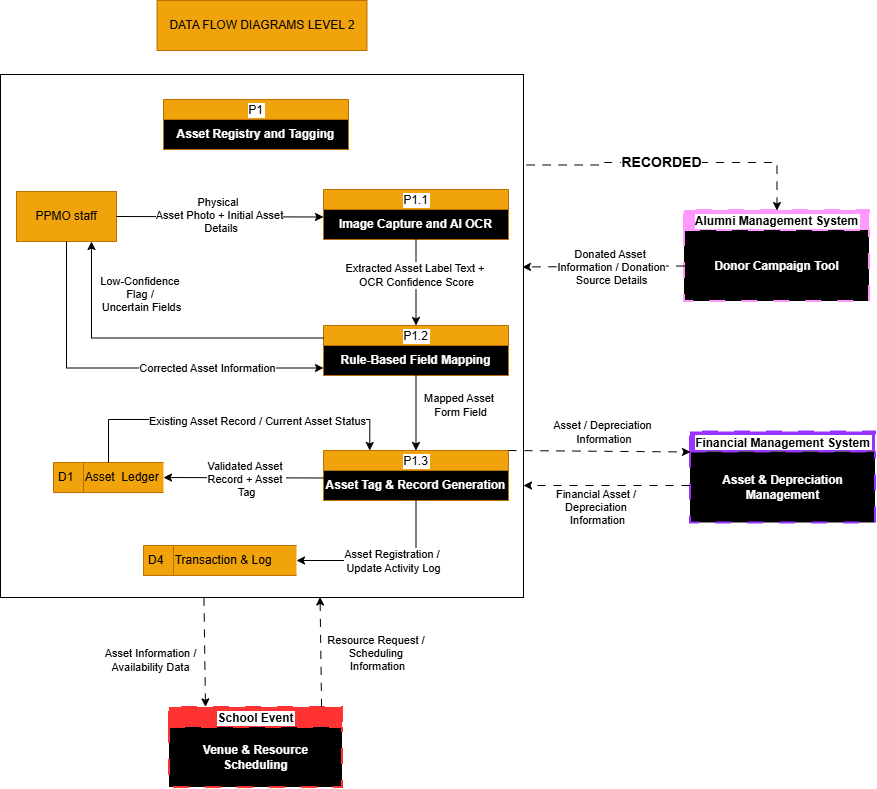

The diagram above was exported from draw.io. Its source (the exported page's mxGraphModel, read from the mxfile embedded in the PNG):
<mxGraphModel dx="1011" dy="501" grid="0" gridSize="10" guides="1" tooltips="1" connect="1" arrows="1" fold="1" page="1" pageScale="1" pageWidth="850" pageHeight="1100" math="0" shadow="0">
  <root>
    <mxCell id="0" />
    <mxCell id="1" parent="0" />
    <mxCell id="jtKiNE-pEusCopSxhT4q-51" parent="1" style="whiteSpace=wrap;html=1;aspect=fixed;" value="" vertex="1">
      <mxGeometry height="523" width="523" x="102" y="91" as="geometry" />
    </mxCell>
    <mxCell id="0dSx5bil8XsTD-dEHV3--8" parent="1" style="html=1;dashed=0;whiteSpace=wrap;fillColor=#f0a30a;fontColor=#000000;strokeColor=#BD7000;" value="DATA FLOW DIAGRAMS LEVEL 2" vertex="1">
      <mxGeometry height="50" width="210" x="258.5" y="17" as="geometry" />
    </mxCell>
    <mxCell id="biX0xVSuOl3AAxMiBaib-11" parent="1" style="html=1;dashed=0;whiteSpace=wrap;fillColor=#f0a30a;fontColor=#000000;strokeColor=#BD7000;" value="PPMO staff" vertex="1">
      <mxGeometry height="50" width="100" x="118" y="208" as="geometry" />
    </mxCell>
    <mxCell id="jtKiNE-pEusCopSxhT4q-1" parent="1" style="swimlane;fontStyle=0;childLayout=stackLayout;horizontal=1;startSize=20;fillColor=#f0a30a;horizontalStack=0;resizeParent=1;resizeParentMax=0;resizeLast=0;collapsible=0;marginBottom=0;swimlaneFillColor=#000000;fontColor=#000000;strokeColor=#BD7000;labelBackgroundColor=#FFFFFF;" value="P1" vertex="1">
      <mxGeometry height="50" width="185" x="265" y="116" as="geometry" />
    </mxCell>
    <mxCell id="jtKiNE-pEusCopSxhT4q-2" parent="jtKiNE-pEusCopSxhT4q-1" style="text;html=1;whiteSpace=wrap;strokeColor=none;fillColor=none;align=center;verticalAlign=middle;rounded=0;" value="&lt;b&gt;&lt;font style=&quot;color: rgb(255, 255, 255); background-color: rgb(0, 0, 0);&quot;&gt;Asset Registry and Tagging&lt;/font&gt;&lt;/b&gt;" vertex="1">
      <mxGeometry height="30" width="185" y="20" as="geometry" />
    </mxCell>
    <mxCell id="jtKiNE-pEusCopSxhT4q-3" parent="1" style="swimlane;fontStyle=0;childLayout=stackLayout;horizontal=1;startSize=20;fillColor=#f0a30a;horizontalStack=0;resizeParent=1;resizeParentMax=0;resizeLast=0;collapsible=0;marginBottom=0;swimlaneFillColor=#000000;fontColor=#000000;strokeColor=#BD7000;labelBackgroundColor=#FFFFFF;" value="P1.1" vertex="1">
      <mxGeometry height="50" width="185" x="425" y="206" as="geometry" />
    </mxCell>
    <mxCell id="jtKiNE-pEusCopSxhT4q-4" parent="jtKiNE-pEusCopSxhT4q-3" style="text;html=1;whiteSpace=wrap;strokeColor=none;fillColor=none;align=center;verticalAlign=middle;rounded=0;" value="&lt;b&gt;&lt;font style=&quot;color: rgb(255, 255, 255); background-color: rgb(0, 0, 0);&quot;&gt;Image Capture and AI OCR&lt;/font&gt;&lt;/b&gt;" vertex="1">
      <mxGeometry height="30" width="185" y="20" as="geometry" />
    </mxCell>
    <mxCell id="jtKiNE-pEusCopSxhT4q-6" edge="1" parent="1" source="biX0xVSuOl3AAxMiBaib-11" style="endArrow=classic;html=1;rounded=0;entryX=0;entryY=0.25;entryDx=0;entryDy=0;exitX=1;exitY=0.5;exitDx=0;exitDy=0;" target="jtKiNE-pEusCopSxhT4q-4" value="">
      <mxGeometry height="50" relative="1" width="50" as="geometry">
        <mxPoint x="349" y="255" as="sourcePoint" />
        <mxPoint x="399" y="205" as="targetPoint" />
      </mxGeometry>
    </mxCell>
    <mxCell id="jtKiNE-pEusCopSxhT4q-7" connectable="0" parent="jtKiNE-pEusCopSxhT4q-6" style="edgeLabel;html=1;align=center;verticalAlign=middle;resizable=0;points=[];" value="Physical&amp;nbsp;&lt;div&gt;Asset Photo + Initial Asset&lt;/div&gt;&lt;div&gt;&amp;nbsp;Details&lt;/div&gt;" vertex="1">
      <mxGeometry relative="1" x="0.2527" y="4" as="geometry">
        <mxPoint x="-28" y="2" as="offset" />
      </mxGeometry>
    </mxCell>
    <mxCell id="jtKiNE-pEusCopSxhT4q-8" parent="1" style="swimlane;fontStyle=0;childLayout=stackLayout;horizontal=1;startSize=20;fillColor=#f0a30a;horizontalStack=0;resizeParent=1;resizeParentMax=0;resizeLast=0;collapsible=0;marginBottom=0;swimlaneFillColor=#000000;fontColor=#000000;strokeColor=#BD7000;labelBackgroundColor=#FFFFFF;" value="P1.2" vertex="1">
      <mxGeometry height="50" width="185" x="425" y="342" as="geometry" />
    </mxCell>
    <mxCell id="jtKiNE-pEusCopSxhT4q-9" parent="jtKiNE-pEusCopSxhT4q-8" style="text;html=1;whiteSpace=wrap;strokeColor=none;fillColor=none;align=center;verticalAlign=middle;rounded=0;" value="&lt;b&gt;&lt;font style=&quot;color: rgb(255, 255, 255); background-color: rgb(0, 0, 0);&quot;&gt;Rule-Based Field Mapping&lt;/font&gt;&lt;/b&gt;" vertex="1">
      <mxGeometry height="30" width="185" y="20" as="geometry" />
    </mxCell>
    <mxCell id="jtKiNE-pEusCopSxhT4q-10" edge="1" parent="1" source="biX0xVSuOl3AAxMiBaib-11" style="endArrow=classic;html=1;rounded=0;entryX=0;entryY=0.75;entryDx=0;entryDy=0;exitX=0.5;exitY=1;exitDx=0;exitDy=0;edgeStyle=orthogonalEdgeStyle;" target="jtKiNE-pEusCopSxhT4q-9" value="">
      <mxGeometry height="50" relative="1" width="50" as="geometry">
        <mxPoint x="496" y="234" as="sourcePoint" />
        <mxPoint x="546" y="184" as="targetPoint" />
      </mxGeometry>
    </mxCell>
    <mxCell id="jtKiNE-pEusCopSxhT4q-17" connectable="0" parent="jtKiNE-pEusCopSxhT4q-10" style="edgeLabel;html=1;align=center;verticalAlign=middle;resizable=0;points=[];" value="Corrected Asset Information" vertex="1">
      <mxGeometry relative="1" x="0.3898" as="geometry">
        <mxPoint x="1" as="offset" />
      </mxGeometry>
    </mxCell>
    <mxCell id="jtKiNE-pEusCopSxhT4q-11" edge="1" parent="1" source="jtKiNE-pEusCopSxhT4q-4" style="endArrow=classic;html=1;rounded=0;entryX=0.5;entryY=0;entryDx=0;entryDy=0;exitX=0.5;exitY=1;exitDx=0;exitDy=0;" target="jtKiNE-pEusCopSxhT4q-8" value="">
      <mxGeometry height="50" relative="1" width="50" as="geometry">
        <mxPoint x="496" y="234" as="sourcePoint" />
        <mxPoint x="546" y="184" as="targetPoint" />
      </mxGeometry>
    </mxCell>
    <mxCell id="jtKiNE-pEusCopSxhT4q-13" connectable="0" parent="jtKiNE-pEusCopSxhT4q-11" style="edgeLabel;html=1;align=center;verticalAlign=middle;resizable=0;points=[];" value="Extracted Asset Label Text +&amp;nbsp;&lt;div&gt;OCR Confidence Score&lt;/div&gt;" vertex="1">
      <mxGeometry relative="1" x="-0.1783" as="geometry">
        <mxPoint as="offset" />
      </mxGeometry>
    </mxCell>
    <mxCell id="jtKiNE-pEusCopSxhT4q-14" edge="1" parent="1" source="jtKiNE-pEusCopSxhT4q-8" style="endArrow=classic;html=1;rounded=0;entryX=0.75;entryY=1;entryDx=0;entryDy=0;exitX=0;exitY=0.25;exitDx=0;exitDy=0;edgeStyle=orthogonalEdgeStyle;" target="biX0xVSuOl3AAxMiBaib-11" value="">
      <mxGeometry height="50" relative="1" width="50" as="geometry">
        <mxPoint x="496" y="392" as="sourcePoint" />
        <mxPoint x="546" y="342" as="targetPoint" />
      </mxGeometry>
    </mxCell>
    <mxCell id="jtKiNE-pEusCopSxhT4q-15" connectable="0" parent="jtKiNE-pEusCopSxhT4q-14" style="edgeLabel;html=1;align=center;verticalAlign=middle;resizable=0;points=[];" value="Low-Confidence&amp;nbsp;&lt;div&gt;Flag /&amp;nbsp;&lt;div&gt;Uncertain Fields&lt;/div&gt;&lt;/div&gt;" vertex="1">
      <mxGeometry relative="1" x="-0.5115" y="2" as="geometry">
        <mxPoint x="-103" y="-46" as="offset" />
      </mxGeometry>
    </mxCell>
    <mxCell id="jtKiNE-pEusCopSxhT4q-18" parent="1" style="swimlane;fontStyle=0;childLayout=stackLayout;horizontal=1;startSize=20;fillColor=#f0a30a;horizontalStack=0;resizeParent=1;resizeParentMax=0;resizeLast=0;collapsible=0;marginBottom=0;swimlaneFillColor=#000000;fontColor=#000000;strokeColor=#BD7000;labelBackgroundColor=#FFFFFF;" value="P1.3" vertex="1">
      <mxGeometry height="50" width="185" x="425" y="467" as="geometry" />
    </mxCell>
    <mxCell id="jtKiNE-pEusCopSxhT4q-19" parent="jtKiNE-pEusCopSxhT4q-18" style="text;html=1;whiteSpace=wrap;strokeColor=none;fillColor=none;align=center;verticalAlign=middle;rounded=0;" value="&lt;b&gt;&lt;font style=&quot;color: rgb(255, 255, 255); background-color: rgb(0, 0, 0);&quot;&gt;Asset Tag &amp;amp; Record Generation&lt;/font&gt;&lt;/b&gt;" vertex="1">
      <mxGeometry height="30" width="185" y="20" as="geometry" />
    </mxCell>
    <mxCell id="jtKiNE-pEusCopSxhT4q-20" edge="1" parent="1" source="jtKiNE-pEusCopSxhT4q-9" style="endArrow=classic;html=1;rounded=0;exitX=0.5;exitY=1;exitDx=0;exitDy=0;entryX=0.5;entryY=0;entryDx=0;entryDy=0;" target="jtKiNE-pEusCopSxhT4q-18" value="">
      <mxGeometry height="50" relative="1" width="50" as="geometry">
        <mxPoint x="411" y="392" as="sourcePoint" />
        <mxPoint x="461" y="342" as="targetPoint" />
      </mxGeometry>
    </mxCell>
    <mxCell id="jtKiNE-pEusCopSxhT4q-21" connectable="0" parent="jtKiNE-pEusCopSxhT4q-20" style="edgeLabel;html=1;align=center;verticalAlign=middle;resizable=0;points=[];" value="Mapped Asset&amp;nbsp;&lt;div&gt;Form Field&lt;/div&gt;" vertex="1">
      <mxGeometry relative="1" x="-0.1911" y="1" as="geometry">
        <mxPoint x="43" y="-1" as="offset" />
      </mxGeometry>
    </mxCell>
    <mxCell id="jtKiNE-pEusCopSxhT4q-22" parent="1" style="html=1;dashed=0;whiteSpace=wrap;shape=mxgraph.dfd.dataStoreID;align=left;spacingLeft=3;points=[[0,0],[0.5,0],[1,0],[0,0.5],[1,0.5],[0,1],[0.5,1],[1,1]];fillColor=#f0a30a;fontColor=#000000;strokeColor=#BD7000;" value="D1&lt;span style=&quot;white-space: pre;&quot;&gt;&#09;&lt;/span&gt;Asset&amp;nbsp; Ledger" vertex="1">
      <mxGeometry height="30" width="110" x="155" y="479" as="geometry" />
    </mxCell>
    <mxCell id="jtKiNE-pEusCopSxhT4q-23" edge="1" parent="1" source="jtKiNE-pEusCopSxhT4q-19" style="endArrow=classic;html=1;rounded=0;entryX=1;entryY=0.5;entryDx=0;entryDy=0;exitX=0;exitY=0.25;exitDx=0;exitDy=0;" target="jtKiNE-pEusCopSxhT4q-22" value="">
      <mxGeometry height="50" relative="1" width="50" as="geometry">
        <mxPoint x="411" y="402" as="sourcePoint" />
        <mxPoint x="461" y="352" as="targetPoint" />
      </mxGeometry>
    </mxCell>
    <mxCell id="jtKiNE-pEusCopSxhT4q-24" connectable="0" parent="jtKiNE-pEusCopSxhT4q-23" style="edgeLabel;html=1;align=center;verticalAlign=middle;resizable=0;points=[];" value="Validated Asset&amp;nbsp;&lt;div&gt;Record + Asset&amp;nbsp;&lt;/div&gt;&lt;div&gt;Tag&lt;/div&gt;" vertex="1">
      <mxGeometry relative="1" x="-0.0395" y="1" as="geometry">
        <mxPoint as="offset" />
      </mxGeometry>
    </mxCell>
    <mxCell id="jtKiNE-pEusCopSxhT4q-25" edge="1" parent="1" source="jtKiNE-pEusCopSxhT4q-22" style="endArrow=classic;html=1;rounded=0;entryX=0.25;entryY=0;entryDx=0;entryDy=0;exitX=0.5;exitY=0;exitDx=0;exitDy=0;edgeStyle=orthogonalEdgeStyle;" target="jtKiNE-pEusCopSxhT4q-18" value="">
      <mxGeometry height="50" relative="1" width="50" as="geometry">
        <Array as="points">
          <mxPoint x="210" y="436" />
          <mxPoint x="471" y="436" />
        </Array>
        <mxPoint x="688" y="558" as="sourcePoint" />
        <mxPoint x="461" y="352" as="targetPoint" />
      </mxGeometry>
    </mxCell>
    <mxCell id="jtKiNE-pEusCopSxhT4q-26" connectable="0" parent="jtKiNE-pEusCopSxhT4q-25" style="edgeLabel;html=1;align=center;verticalAlign=middle;resizable=0;points=[];" value="Existing Asset Record / Current Asset Status" vertex="1">
      <mxGeometry relative="1" x="0.1365" y="-1" as="geometry">
        <mxPoint as="offset" />
      </mxGeometry>
    </mxCell>
    <mxCell id="jtKiNE-pEusCopSxhT4q-53" parent="1" style="swimlane;fontStyle=1;childLayout=stackLayout;horizontal=1;startSize=20;horizontalStack=0;resizeParent=1;resizeParentMax=0;resizeLast=0;collapsible=0;marginBottom=0;swimlaneFillColor=#000000;labelBackgroundColor=#FFFFFF;dashed=1;dashPattern=8 8;strokeWidth=2;fontColor=#000000;fillColor=#FF3333;strokeColor=#FF3333;" value="School Event" vertex="1">
      <mxGeometry height="80" width="173" x="271" y="724" as="geometry" />
    </mxCell>
    <mxCell id="jtKiNE-pEusCopSxhT4q-54" parent="jtKiNE-pEusCopSxhT4q-53" style="text;html=1;whiteSpace=wrap;strokeColor=none;fillColor=none;align=center;verticalAlign=middle;rounded=0;" value="&lt;b&gt;&lt;font style=&quot;color: rgb(255, 255, 255); background-color: rgb(0, 0, 0);&quot;&gt;Venue &amp;amp; Resource Scheduling&lt;/font&gt;&lt;/b&gt;" vertex="1">
      <mxGeometry height="60" width="173" y="20" as="geometry" />
    </mxCell>
    <mxCell id="jtKiNE-pEusCopSxhT4q-55" edge="1" parent="1" source="jtKiNE-pEusCopSxhT4q-51" style="endArrow=classic;html=1;rounded=0;exitX=0.389;exitY=1;exitDx=0;exitDy=0;entryX=0.208;entryY=-0.008;entryDx=0;entryDy=0;exitPerimeter=0;dashed=1;dashPattern=8 8;entryPerimeter=0;" target="jtKiNE-pEusCopSxhT4q-53" value="">
      <mxGeometry height="50" relative="1" width="50" as="geometry">
        <mxPoint x="367" y="747" as="sourcePoint" />
        <mxPoint x="417" y="697" as="targetPoint" />
      </mxGeometry>
    </mxCell>
    <mxCell id="08O0_B35TcOQhDJzF0hJ-1" connectable="0" parent="jtKiNE-pEusCopSxhT4q-55" style="edgeLabel;html=1;align=center;verticalAlign=middle;resizable=0;points=[];" value="&lt;table&gt;&lt;tbody&gt;&lt;tr&gt;&lt;td data-start=&quot;3825&quot; data-end=&quot;3864&quot; data-col-size=&quot;sm&quot;&gt;&lt;strong data-start=&quot;3827&quot; data-end=&quot;3863&quot;&gt;&lt;/strong&gt;&lt;/td&gt;&lt;/tr&gt;&lt;/tbody&gt;&lt;/table&gt;&lt;table&gt;&lt;tbody&gt;&lt;tr&gt;&lt;td data-start=&quot;3864&quot; data-end=&quot;3904&quot; data-col-size=&quot;md&quot;&gt;Asset Information / &lt;br&gt;Availability Data&lt;/td&gt;&lt;/tr&gt;&lt;/tbody&gt;&lt;/table&gt;" vertex="1">
      <mxGeometry relative="1" x="0.0805" y="-2" as="geometry">
        <mxPoint x="-53" as="offset" />
      </mxGeometry>
    </mxCell>
    <mxCell id="08O0_B35TcOQhDJzF0hJ-2" edge="1" parent="1" source="jtKiNE-pEusCopSxhT4q-53" style="endArrow=classic;html=1;rounded=0;exitX=0.879;exitY=-0.008;exitDx=0;exitDy=0;entryX=0.611;entryY=0.999;entryDx=0;entryDy=0;exitPerimeter=0;dashed=1;dashPattern=8 8;entryPerimeter=0;" target="jtKiNE-pEusCopSxhT4q-51" value="">
      <mxGeometry height="50" relative="1" width="50" as="geometry">
        <mxPoint x="388" y="654" as="sourcePoint" />
        <mxPoint x="390" y="763" as="targetPoint" />
      </mxGeometry>
    </mxCell>
    <mxCell id="08O0_B35TcOQhDJzF0hJ-3" connectable="0" parent="08O0_B35TcOQhDJzF0hJ-2" style="edgeLabel;html=1;align=center;verticalAlign=middle;resizable=0;points=[];" value="Resource Request /&amp;nbsp;&lt;div&gt;Scheduling&amp;nbsp;&lt;/div&gt;&lt;div&gt;Information&lt;/div&gt;" vertex="1">
      <mxGeometry relative="1" x="0.0805" y="-2" as="geometry">
        <mxPoint x="54" y="5" as="offset" />
      </mxGeometry>
    </mxCell>
    <mxCell id="08O0_B35TcOQhDJzF0hJ-4" parent="1" style="swimlane;fontStyle=1;childLayout=stackLayout;horizontal=1;startSize=20;horizontalStack=0;resizeParent=1;resizeParentMax=0;resizeLast=0;collapsible=0;marginBottom=0;swimlaneFillColor=#000000;labelBackgroundColor=#FFFFFF;dashed=1;dashPattern=8 8;strokeWidth=2;fontColor=#000000;fillColor=#9933FF;strokeColor=#9933FF;" value="Financial Management System" vertex="1">
      <mxGeometry height="91" width="185" x="792" y="448.5" as="geometry" />
    </mxCell>
    <mxCell id="08O0_B35TcOQhDJzF0hJ-5" parent="08O0_B35TcOQhDJzF0hJ-4" style="text;html=1;whiteSpace=wrap;strokeColor=none;fillColor=none;align=center;verticalAlign=middle;rounded=0;" value="&lt;b&gt;&lt;font style=&quot;color: rgb(255, 255, 255); background-color: rgb(0, 0, 0);&quot;&gt;Asset &amp;amp; Depreciation Management&lt;/font&gt;&lt;/b&gt;" vertex="1">
      <mxGeometry height="71" width="185" y="20" as="geometry" />
    </mxCell>
    <mxCell id="08O0_B35TcOQhDJzF0hJ-6" edge="1" parent="1" source="jtKiNE-pEusCopSxhT4q-18" style="endArrow=classic;html=1;rounded=0;entryX=0;entryY=0;entryDx=0;entryDy=0;exitX=1;exitY=0;exitDx=0;exitDy=0;dashed=1;dashPattern=8 8;" target="08O0_B35TcOQhDJzF0hJ-5" value="">
      <mxGeometry height="50" relative="1" width="50" as="geometry">
        <mxPoint x="477" y="547" as="sourcePoint" />
        <mxPoint x="527" y="497" as="targetPoint" />
      </mxGeometry>
    </mxCell>
    <mxCell id="08O0_B35TcOQhDJzF0hJ-7" connectable="0" parent="08O0_B35TcOQhDJzF0hJ-6" style="edgeLabel;html=1;align=center;verticalAlign=middle;resizable=0;points=[];" value="Asset / Depreciation&lt;div&gt;&amp;nbsp;Information&lt;/div&gt;" vertex="1">
      <mxGeometry relative="1" x="-0.0803" y="-3" as="geometry">
        <mxPoint x="10" y="-22" as="offset" />
      </mxGeometry>
    </mxCell>
    <mxCell id="08O0_B35TcOQhDJzF0hJ-8" edge="1" parent="1" style="endArrow=classic;html=1;rounded=0;dashed=1;dashPattern=8 8;" value="">
      <mxGeometry height="50" relative="1" width="50" as="geometry">
        <mxPoint x="791" y="502" as="sourcePoint" />
        <mxPoint x="625" y="502" as="targetPoint" />
      </mxGeometry>
    </mxCell>
    <mxCell id="08O0_B35TcOQhDJzF0hJ-9" connectable="0" parent="08O0_B35TcOQhDJzF0hJ-8" style="edgeLabel;html=1;align=center;verticalAlign=middle;resizable=0;points=[];" value="Financial Asset /&amp;nbsp;&lt;div&gt;Depreciation&amp;nbsp;&lt;/div&gt;&lt;div&gt;Information&lt;/div&gt;" vertex="1">
      <mxGeometry relative="1" x="-0.6847" y="2" as="geometry">
        <mxPoint x="-67" y="19" as="offset" />
      </mxGeometry>
    </mxCell>
    <mxCell id="08O0_B35TcOQhDJzF0hJ-11" parent="1" style="html=1;dashed=0;whiteSpace=wrap;shape=mxgraph.dfd.dataStoreID;align=left;spacingLeft=3;points=[[0,0],[0.5,0],[1,0],[0,0.5],[1,0.5],[0,1],[0.5,1],[1,1]];fillColor=#f0a30a;fontColor=#000000;strokeColor=#BD7000;" value="D4&lt;span style=&quot;white-space: pre;&quot;&gt;&#09;&lt;/span&gt;Transaction &amp;amp; Log" vertex="1">
      <mxGeometry height="30" width="153" x="245" y="562" as="geometry" />
    </mxCell>
    <mxCell id="08O0_B35TcOQhDJzF0hJ-12" edge="1" parent="1" source="jtKiNE-pEusCopSxhT4q-19" style="endArrow=classic;html=1;rounded=0;entryX=1;entryY=0.5;entryDx=0;entryDy=0;exitX=0.5;exitY=1;exitDx=0;exitDy=0;edgeStyle=orthogonalEdgeStyle;" target="08O0_B35TcOQhDJzF0hJ-11" value="">
      <mxGeometry height="50" relative="1" width="50" as="geometry">
        <mxPoint x="328" y="375" as="sourcePoint" />
        <mxPoint x="378" y="325" as="targetPoint" />
      </mxGeometry>
    </mxCell>
    <mxCell id="08O0_B35TcOQhDJzF0hJ-13" connectable="0" parent="08O0_B35TcOQhDJzF0hJ-12" style="edgeLabel;html=1;align=center;verticalAlign=middle;resizable=0;points=[];" value="Asset Registration /&amp;nbsp;&lt;div&gt;Update Activity Log&lt;/div&gt;" vertex="1">
      <mxGeometry relative="1" x="0.3036" y="-1" as="geometry">
        <mxPoint x="34" y="1" as="offset" />
      </mxGeometry>
    </mxCell>
    <mxCell id="7GcBZmYmhxQBlFMHwB6b-3" parent="1" style="swimlane;fontStyle=1;childLayout=stackLayout;horizontal=1;startSize=20;horizontalStack=0;resizeParent=1;resizeParentMax=0;resizeLast=0;collapsible=0;marginBottom=0;swimlaneFillColor=#000000;labelBackgroundColor=#FFFFFF;dashed=1;dashPattern=8 8;strokeWidth=2;fontColor=#000000;fillColor=#FF99FF;strokeColor=#FF99FF;" value="Alumni Management System" vertex="1">
      <mxGeometry height="91" width="185" x="786" y="227" as="geometry" />
    </mxCell>
    <mxCell id="7GcBZmYmhxQBlFMHwB6b-4" parent="7GcBZmYmhxQBlFMHwB6b-3" style="text;html=1;whiteSpace=wrap;strokeColor=none;fillColor=none;align=center;verticalAlign=middle;rounded=0;" value="&lt;b&gt;&lt;font style=&quot;color: rgb(255, 255, 255); background-color: rgb(0, 0, 0);&quot;&gt;Donor Campaign Tool&lt;/font&gt;&lt;/b&gt;" vertex="1">
      <mxGeometry height="71" width="185" y="20" as="geometry" />
    </mxCell>
    <mxCell id="7GcBZmYmhxQBlFMHwB6b-5" edge="1" parent="1" source="7GcBZmYmhxQBlFMHwB6b-4" style="endArrow=classic;html=1;rounded=0;entryX=0.998;entryY=0.368;entryDx=0;entryDy=0;entryPerimeter=0;exitX=0;exitY=0.5;exitDx=0;exitDy=0;dashed=1;dashPattern=8 8;" target="jtKiNE-pEusCopSxhT4q-51" value="">
      <mxGeometry height="50" relative="1" width="50" as="geometry">
        <mxPoint x="787" y="386" as="sourcePoint" />
        <mxPoint x="837" y="336" as="targetPoint" />
      </mxGeometry>
    </mxCell>
    <mxCell id="7GcBZmYmhxQBlFMHwB6b-7" connectable="0" parent="7GcBZmYmhxQBlFMHwB6b-5" style="edgeLabel;html=1;align=center;verticalAlign=middle;resizable=0;points=[];" value="Donated Asset&amp;nbsp;&lt;div&gt;Information / Donation&lt;/div&gt;&lt;div&gt;Source Details&lt;/div&gt;" vertex="1">
      <mxGeometry relative="1" x="-0.0907" y="1" as="geometry">
        <mxPoint as="offset" />
      </mxGeometry>
    </mxCell>
    <mxCell id="ZGeMI9VPMSakQfI0cQFB-1" edge="1" parent="1" source="jtKiNE-pEusCopSxhT4q-51" style="endArrow=classic;html=1;rounded=0;entryX=0.5;entryY=0;entryDx=0;entryDy=0;exitX=1.006;exitY=0.173;exitDx=0;exitDy=0;dashed=1;dashPattern=8 8;exitPerimeter=0;edgeStyle=orthogonalEdgeStyle;" target="7GcBZmYmhxQBlFMHwB6b-3" value="">
      <mxGeometry height="50" relative="1" width="50" as="geometry">
        <Array as="points">
          <mxPoint x="706" y="182" />
          <mxPoint x="706" y="179" />
          <mxPoint x="879" y="179" />
        </Array>
        <mxPoint x="889" y="131" as="sourcePoint" />
        <mxPoint x="727" y="131" as="targetPoint" />
      </mxGeometry>
    </mxCell>
    <mxCell id="ZGeMI9VPMSakQfI0cQFB-2" connectable="0" parent="ZGeMI9VPMSakQfI0cQFB-1" style="edgeLabel;html=1;align=center;verticalAlign=middle;resizable=0;points=[];" value="&lt;b&gt;&lt;font style=&quot;font-size: 14px;&quot;&gt;RECORDED&lt;/font&gt;&lt;/b&gt;" vertex="1">
      <mxGeometry relative="1" x="-0.0907" y="1" as="geometry">
        <mxPoint as="offset" />
      </mxGeometry>
    </mxCell>
  </root>
</mxGraphModel>